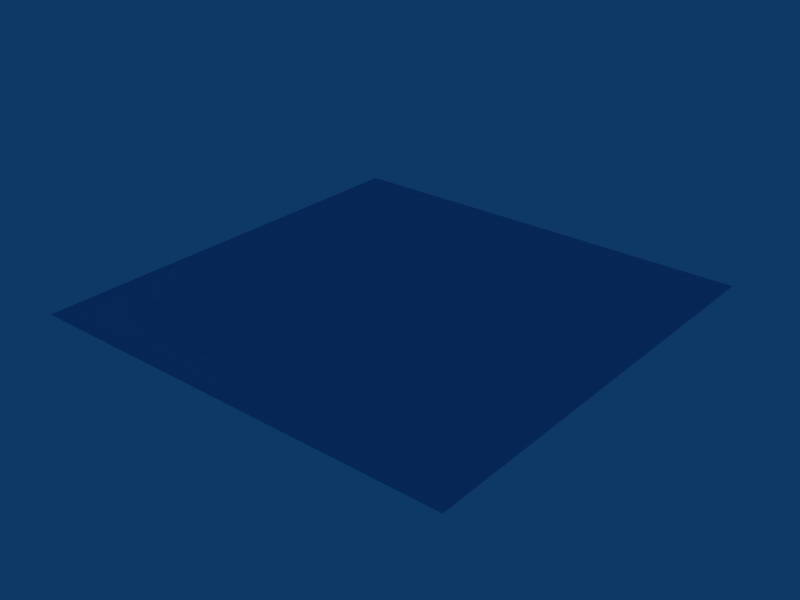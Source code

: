 # Source: ice.blend  (saved by Blender 2.44.0; exported with 4.5.12 LTS)
import bpy
from mathutils import Matrix  # noqa: F401  (used for matrix-valued properties, if any)

bpy.ops.wm.read_factory_settings(use_empty=True)
scene = bpy.context.scene
scene.name = 'Scene'

# ---- collections
col_collection_1 = bpy.data.collections.new('Collection 1'); scene.collection.children.link(col_collection_1)

# ---- materials (node trees are filled in below, after node groups)
mat_ice_brazil = bpy.data.materials.new('Ice_brazil')
mat_ice_brazil.alpha_threshold = 0.0
mat_ice_brazil.diffuse_color = (0.451, 0.6863, 0.8431, 1.0)
mat_ice_brazil.roughness = 0.5
mat_ice_brazil.specular_intensity = 1.362
mat_ice_brazil.line_color = (0.0, 0.0, 0.0, 1.0)

# ---- material node trees

# ---- world
world_world = bpy.data.worlds.new('World'); scene.world = world_world
world_world.color = (0.05656, 0.2208, 0.4)
world_world.use_sun_shadow = False
world_world.sun_shadow_jitter_overblur = 0.0
world_world.cycles.sampling_method = 'MANUAL'
world_world.cycles.sample_map_resolution = 256

# ---- meshes
me_plane = bpy.data.meshes.new('Plane')
me_plane.from_pydata([(1.0, 1.0, 0.0), (1.0, -1.0, 0.0), (-1.0, -1.0, 0.0), (-1.0, 1.0, 0.0)], [], [(0, 3, 2, 1)])
me_plane.materials.append(mat_ice_brazil)
me_plane.use_remesh_preserve_volume = False
me_plane.use_remesh_preserve_attributes = False
me_plane.use_mirror_vertex_groups = False
me_plane.update()

# ---- objects
ob_plane = bpy.data.objects.new('Plane', me_plane)

# ---- transforms, parenting, visibility, modifiers, constraints
ob_plane.location = (0.0, 0.0, 0.0)
ob_plane.lock_rotations_4d = False
ob_plane.empty_display_type = 'ARROWS'
ob_plane.color = (0.0, 0.0, 0.0, 1.0)
ob_plane.lineart.crease_threshold = 0.0

# ---- collection membership
col_collection_1.objects.link(ob_plane)

# ---- scene / render settings (as saved in the file)
scene.frame_start = 1; scene.frame_end = 250; scene.frame_set(1)
scene.render.engine = 'BLENDER_EEVEE_NEXT'
scene.render.image_settings.file_format = 'JPEG'
scene.render.image_settings.color_mode = 'RGB'
scene.render.image_settings.compression = 90
scene.render.resolution_x = 800
scene.render.resolution_y = 600
scene.render.pixel_aspect_x = 100.0
scene.render.pixel_aspect_y = 100.0
scene.render.fps = 25
scene.render.dither_intensity = 0.0
scene.render.use_compositing = False
scene.render.use_sequencer = False
scene.render.bake_margin = 2
scene.render.bake_bias = 0.0
scene.render.use_stamp_time = False
scene.render.use_stamp_date = False
scene.render.use_stamp_frame = False
scene.render.use_stamp_camera = False
scene.render.use_stamp_scene = False
scene.render.use_stamp_filename = False
scene.render.use_stamp_render_time = False
scene.render.stamp_font_size = 0
scene.cycles.use_denoising = False
scene.cycles.samples = 10
scene.cycles.sampling_pattern = 'TABULATED_SOBOL'
scene.cycles.light_sampling_threshold = 0.0
scene.cycles.use_adaptive_sampling = False
scene.cycles.use_light_tree = False
scene.cycles.blur_glossy = 0.0
scene.cycles.volume_bounces = 1
scene.cycles.pixel_filter_type = 'GAUSSIAN'
scene.cycles.sample_clamp_indirect = 0.0
scene.view_settings.view_transform = 'Raw'
bpy.context.view_layer.update()

# ---- added for rendering (the .blend has no active camera): camera
cam_auto = bpy.data.cameras.new('AutoCamera')
cam_auto.lens = 50.0
cam_auto.sensor_width = 36.0
cam_auto.clip_end = 1000.0
ob_auto_camera = bpy.data.objects.new('AutoCamera', cam_auto)
scene.collection.objects.link(ob_auto_camera)
ob_auto_camera.location = (2.61693, -3.14032, 2.09354)
ob_auto_camera.rotation_euler = (1.09748, -7.21219e-08, 0.694738)
scene.camera = ob_auto_camera
bpy.context.view_layer.update()
